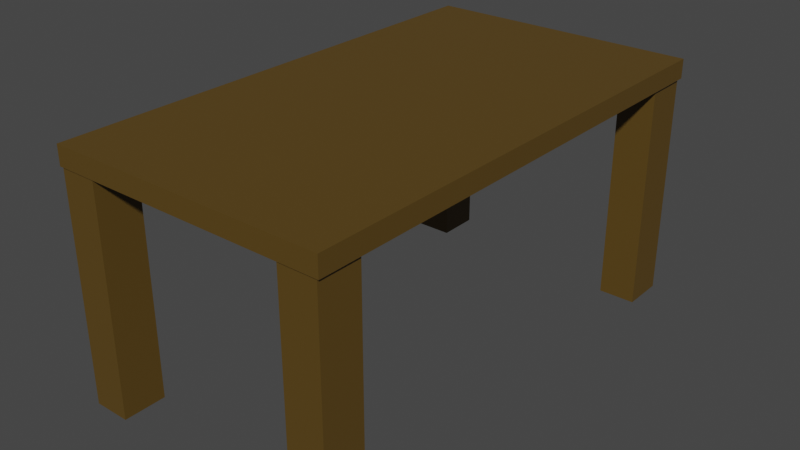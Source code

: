 # Source: Table.blend  (saved by Blender 3.6.13; exported with 4.5.12 LTS)
import bpy
from mathutils import Matrix  # noqa: F401  (used for matrix-valued properties, if any)

bpy.ops.wm.read_factory_settings(use_empty=True)
scene = bpy.context.scene
scene.name = 'Scene'

# ---- collections
col_collection = bpy.data.collections.new('Collection'); scene.collection.children.link(col_collection)

# ---- materials (node trees are filled in below, after node groups)
mat_material_001 = bpy.data.materials.new('Material.001')
mat_material_001.use_transparent_shadow = False

# ---- material node trees
mat_material_001.use_nodes = True; mat_material_001.node_tree.nodes.clear()
_N = mat_material_001.node_tree.nodes; _L = mat_material_001.node_tree.links
n0 = _N.new('ShaderNodeBsdfPrincipled'); n0.name = 'Principled BSDF'; n0.location = (10, 300)
n0.distribution = 'GGX'
n0.subsurface_method = 'RANDOM_WALK_SKIN'
n0.inputs[0].default_value = (0.1025, 0.05885, 0.008898, 1.0)
n0.inputs[3].default_value = 1.45
n0.inputs[27].default_value = (0.0, 0.0, 0.0, 1.0)
n0.inputs[28].default_value = 1.0
n1 = _N.new('ShaderNodeOutputMaterial'); n1.name = 'Material Output'; n1.location = (300, 300)
_L.new(n0.outputs[0], n1.inputs[0])
n1.is_active_output = True

# ---- world
world_world = bpy.data.worlds.new('World'); scene.world = world_world
world_world.use_nodes = True; world_world.node_tree.nodes.clear()
_N = world_world.node_tree.nodes; _L = world_world.node_tree.links
n0 = _N.new('ShaderNodeOutputWorld'); n0.name = 'World Output'; n0.location = (300, 300)
n1 = _N.new('ShaderNodeBackground'); n1.name = 'Background'; n1.location = (10, 300)
n1.inputs[0].default_value = (0.05088, 0.05088, 0.05088, 1.0)
_L.new(n1.outputs[0], n0.inputs[0])
n0.is_active_output = True
world_world.color = (0.05088, 0.05088, 0.05088)
world_world.use_sun_shadow = False
world_world.sun_shadow_jitter_overblur = 0.0

# ---- meshes
me_cube = bpy.data.meshes.new('Cube')
me_cube.from_pydata([(1.0, 1.0, 1.0), (1.0, 1.0, -1.0), (1.0, -1.0, 1.0), (1.0, -1.0, -1.0), (-1.0, 1.0, 1.0), (-1.0, 1.0, -1.0), (-1.0, -1.0, 1.0), (-1.0, -1.0, -1.0)], [], [(0, 4, 6, 2), (3, 2, 6, 7), (7, 6, 4, 5), (5, 1, 3, 7), (1, 0, 2, 3), (5, 4, 0, 1)])
_uv = me_cube.uv_layers.new(name='UVMap')
_uv.uv.foreach_set('vector', [0.625, 0.5, 0.875, 0.5, 0.875, 0.75, 0.625, 0.75, 0.375, 0.75, 0.625, 0.75, 0.625, 1.0, 0.375, 1.0, 0.375, 0.0, 0.625, 0.0, 0.625, 0.25, 0.375, 0.25, 0.125, 0.5, 0.375, 0.5, 0.375, 0.75, 0.125, 0.75, 0.375, 0.5, 0.625, 0.5, 0.625, 0.75, 0.375, 0.75, 0.375, 0.25, 0.625, 0.25, 0.625, 0.5, 0.375, 0.5])
me_cube.materials.append(mat_material_001)
me_cube.materials.append(mat_material_001)
me_cube.use_mirror_vertex_groups = False
me_cube.update()
me_cube_001 = bpy.data.meshes.new('Cube.001')
me_cube_001.from_pydata([(-1.0, -1.0, -1.0), (-1.0, -1.0, 1.0), (-1.0, 1.0, -1.0), (-1.0, 1.0, 1.0), (1.0, -1.0, -1.0), (1.0, -1.0, 1.0), (1.0, 1.0, -1.0), (1.0, 1.0, 1.0)], [], [(0, 1, 3, 2), (2, 3, 7, 6), (6, 7, 5, 4), (4, 5, 1, 0), (2, 6, 4, 0), (7, 3, 1, 5)])
_uv = me_cube_001.uv_layers.new(name='UVMap')
_uv.uv.foreach_set('vector', [0.375, 0.0, 0.625, 0.0, 0.625, 0.25, 0.375, 0.25, 0.375, 0.25, 0.625, 0.25, 0.625, 0.5, 0.375, 0.5, 0.375, 0.5, 0.625, 0.5, 0.625, 0.75, 0.375, 0.75, 0.375, 0.75, 0.625, 0.75, 0.625, 1.0, 0.375, 1.0, 0.125, 0.5, 0.375, 0.5, 0.375, 0.75, 0.125, 0.75, 0.625, 0.5, 0.875, 0.5, 0.875, 0.75, 0.625, 0.75])
me_cube_001.materials.append(mat_material_001)
me_cube_001.materials.append(mat_material_001)
me_cube_001.update()
me_cube_002 = bpy.data.meshes.new('Cube.002')
me_cube_002.from_pydata([(-1.0, -1.0, -1.0), (-1.0, -1.0, 1.0), (-1.0, 1.0, -1.0), (-1.0, 1.0, 1.0), (1.0, -1.0, -1.0), (1.0, -1.0, 1.0), (1.0, 1.0, -1.0), (1.0, 1.0, 1.0)], [], [(0, 1, 3, 2), (2, 3, 7, 6), (6, 7, 5, 4), (4, 5, 1, 0), (2, 6, 4, 0), (7, 3, 1, 5)])
_uv = me_cube_002.uv_layers.new(name='UVMap')
_uv.uv.foreach_set('vector', [0.375, 0.0, 0.625, 0.0, 0.625, 0.25, 0.375, 0.25, 0.375, 0.25, 0.625, 0.25, 0.625, 0.5, 0.375, 0.5, 0.375, 0.5, 0.625, 0.5, 0.625, 0.75, 0.375, 0.75, 0.375, 0.75, 0.625, 0.75, 0.625, 1.0, 0.375, 1.0, 0.125, 0.5, 0.375, 0.5, 0.375, 0.75, 0.125, 0.75, 0.625, 0.5, 0.875, 0.5, 0.875, 0.75, 0.625, 0.75])
me_cube_002.materials.append(mat_material_001)
me_cube_002.update()
me_cube_003 = bpy.data.meshes.new('Cube.003')
me_cube_003.from_pydata([(-1.0, -1.0, -1.0), (-1.0, -1.0, 1.0), (-1.0, 1.0, -1.0), (-1.0, 1.0, 1.0), (1.0, -1.0, -1.0), (1.0, -1.0, 1.0), (1.0, 1.0, -1.0), (1.0, 1.0, 1.0)], [], [(0, 1, 3, 2), (2, 3, 7, 6), (6, 7, 5, 4), (4, 5, 1, 0), (2, 6, 4, 0), (7, 3, 1, 5)])
_uv = me_cube_003.uv_layers.new(name='UVMap')
_uv.uv.foreach_set('vector', [0.375, 0.0, 0.625, 0.0, 0.625, 0.25, 0.375, 0.25, 0.375, 0.25, 0.625, 0.25, 0.625, 0.5, 0.375, 0.5, 0.375, 0.5, 0.625, 0.5, 0.625, 0.75, 0.375, 0.75, 0.375, 0.75, 0.625, 0.75, 0.625, 1.0, 0.375, 1.0, 0.125, 0.5, 0.375, 0.5, 0.375, 0.75, 0.125, 0.75, 0.625, 0.5, 0.875, 0.5, 0.875, 0.75, 0.625, 0.75])
me_cube_003.materials.append(mat_material_001)
me_cube_003.update()
me_cube_004 = bpy.data.meshes.new('Cube.004')
me_cube_004.from_pydata([(-1.0, -1.0, -1.0), (-1.0, -1.0, 1.0), (-1.0, 1.0, -1.0), (-1.0, 1.0, 1.0), (1.0, -1.0, -1.0), (1.0, -1.0, 1.0), (1.0, 1.0, -1.0), (1.0, 1.0, 1.0)], [], [(0, 1, 3, 2), (2, 3, 7, 6), (6, 7, 5, 4), (4, 5, 1, 0), (2, 6, 4, 0), (7, 3, 1, 5)])
_uv = me_cube_004.uv_layers.new(name='UVMap')
_uv.uv.foreach_set('vector', [0.375, 0.0, 0.625, 0.0, 0.625, 0.25, 0.375, 0.25, 0.375, 0.25, 0.625, 0.25, 0.625, 0.5, 0.375, 0.5, 0.375, 0.5, 0.625, 0.5, 0.625, 0.75, 0.375, 0.75, 0.375, 0.75, 0.625, 0.75, 0.625, 1.0, 0.375, 1.0, 0.125, 0.5, 0.375, 0.5, 0.375, 0.75, 0.125, 0.75, 0.625, 0.5, 0.875, 0.5, 0.875, 0.75, 0.625, 0.75])
me_cube_004.materials.append(mat_material_001)
me_cube_004.update()

# ---- objects
ob_cube = bpy.data.objects.new('Cube', me_cube)
ob_cube_001 = bpy.data.objects.new('Cube.001', me_cube_001)
ob_cube_002 = bpy.data.objects.new('Cube.002', me_cube_002)
ob_cube_003 = bpy.data.objects.new('Cube.003', me_cube_003)
ob_cube_004 = bpy.data.objects.new('Cube.004', me_cube_004)

# ---- transforms, parenting, visibility, modifiers, constraints
ob_cube.location = (0.0, 0.0, 2.017)
ob_cube.scale = (1.199, 2.14, 0.08361)
ob_cube.lock_rotations_4d = False
ob_cube.empty_display_type = 'ARROWS'
ob_cube.lineart.crease_threshold = 0.0
ob_cube_001.location = (-1.02, -1.945, 0.9816)
ob_cube_001.scale = (0.1595, 0.1847, 1.0)
ob_cube_002.location = (1.017, -1.945, 0.9816)
ob_cube_002.scale = (0.1595, 0.1847, 1.0)
ob_cube_003.location = (1.017, 1.934, 0.9816)
ob_cube_003.scale = (0.1595, 0.1847, 1.0)
ob_cube_004.location = (-1.024, 1.934, 0.9816)
ob_cube_004.scale = (0.1595, 0.1847, 1.0)

# ---- collection membership
col_collection.objects.link(ob_cube)
col_collection.objects.link(ob_cube_001)
col_collection.objects.link(ob_cube_002)
col_collection.objects.link(ob_cube_003)
col_collection.objects.link(ob_cube_004)

# ---- scene / render settings (as saved in the file)
scene.frame_start = 1; scene.frame_end = 250; scene.frame_set(1)
scene.render.engine = 'BLENDER_EEVEE_NEXT'
scene.cycles.sampling_pattern = 'TABULATED_SOBOL'
scene.view_settings.view_transform = 'Filmic'
bpy.context.view_layer.update()

# ---- added for rendering (the .blend has no active camera and no usable light): camera, sun
cam_auto = bpy.data.cameras.new('AutoCamera')
cam_auto.lens = 50.0
cam_auto.sensor_width = 36.0
cam_auto.clip_end = 1000.0
ob_auto_camera = bpy.data.objects.new('AutoCamera', cam_auto)
scene.collection.objects.link(ob_auto_camera)
ob_auto_camera.location = (4.94432, -5.93319, 4.99646)
ob_auto_camera.rotation_euler = (1.09748, -7.21219e-08, 0.694738)
scene.camera = ob_auto_camera
light_auto_sun = bpy.data.lights.new('AutoSun', 'SUN')
light_auto_sun.energy = 3.0
light_auto_sun.angle = 0.0523599
ob_auto_sun = bpy.data.objects.new('AutoSun', light_auto_sun)
scene.collection.objects.link(ob_auto_sun)
ob_auto_sun.rotation_euler = (0.872665, 0.174533, 0.523599)
bpy.context.view_layer.update()

